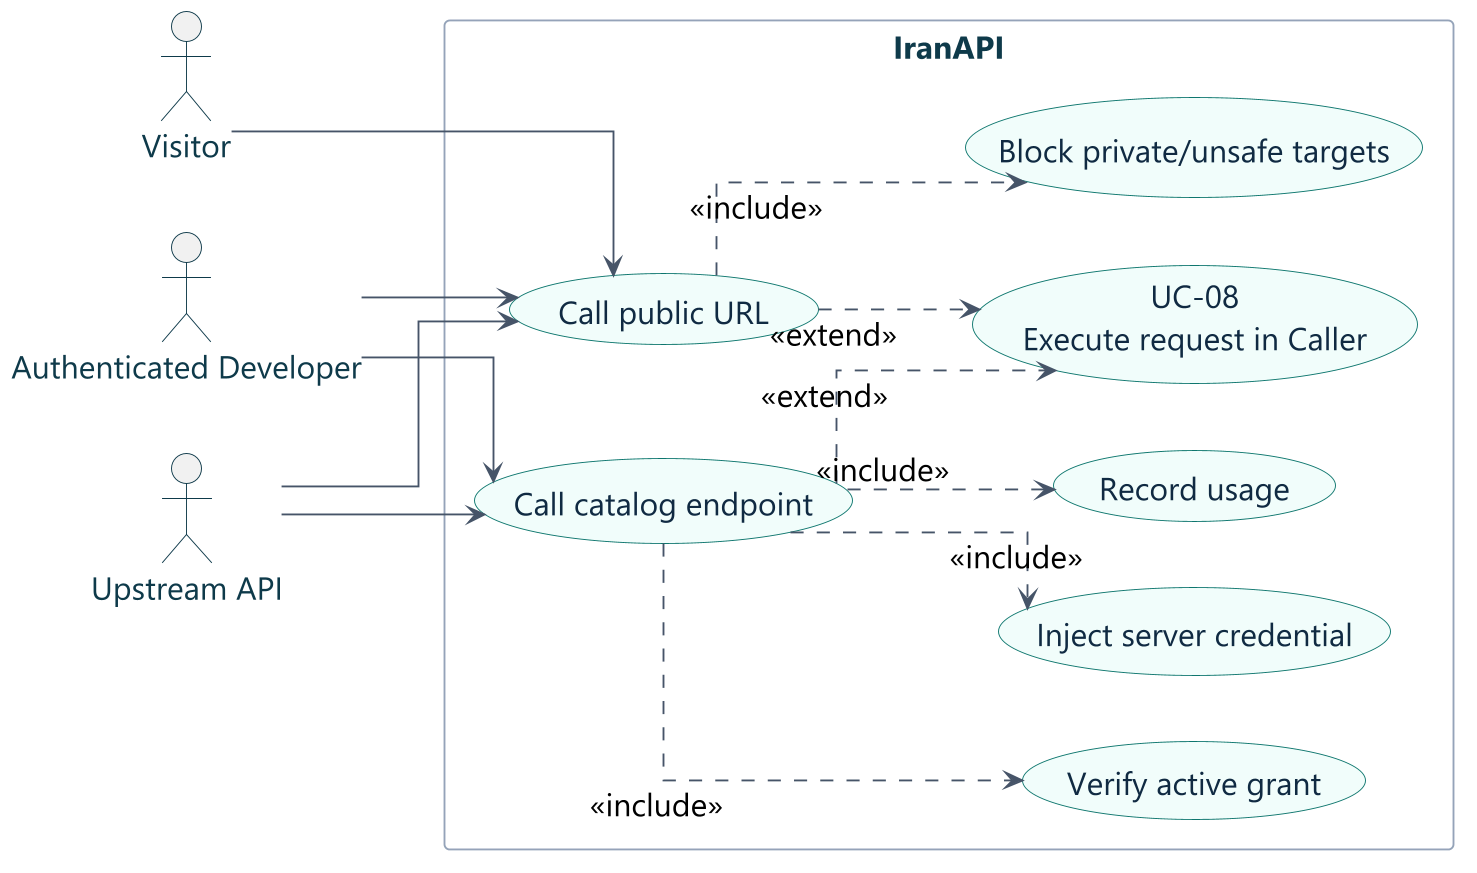

The diagram above was rendered by PlantUML. Its source (embedded in the PNG):
@startuml
!include style.puml
actor Visitor
actor "Authenticated Developer" as Developer
actor "Upstream API" as Upstream
rectangle IranAPI {
  usecase "UC-08\nExecute request in Caller" as Main
  usecase "Call public URL" as Public
  usecase "Call catalog endpoint" as Catalog
  usecase "Block private/unsafe targets" as SSRF
  usecase "Verify active grant" as Grant
  usecase "Inject server credential" as Secret
  usecase "Record usage" as Usage
}
Visitor --> Public
Developer --> Public
Developer --> Catalog
Public ..> Main : <<extend>>
Catalog ..> Main : <<extend>>
Public ..> SSRF : <<include>>
Catalog ..> Grant : <<include>>
Catalog ..> Secret : <<include>>
Catalog ..> Usage : <<include>>
Upstream --> Public
Upstream --> Catalog
@enduml